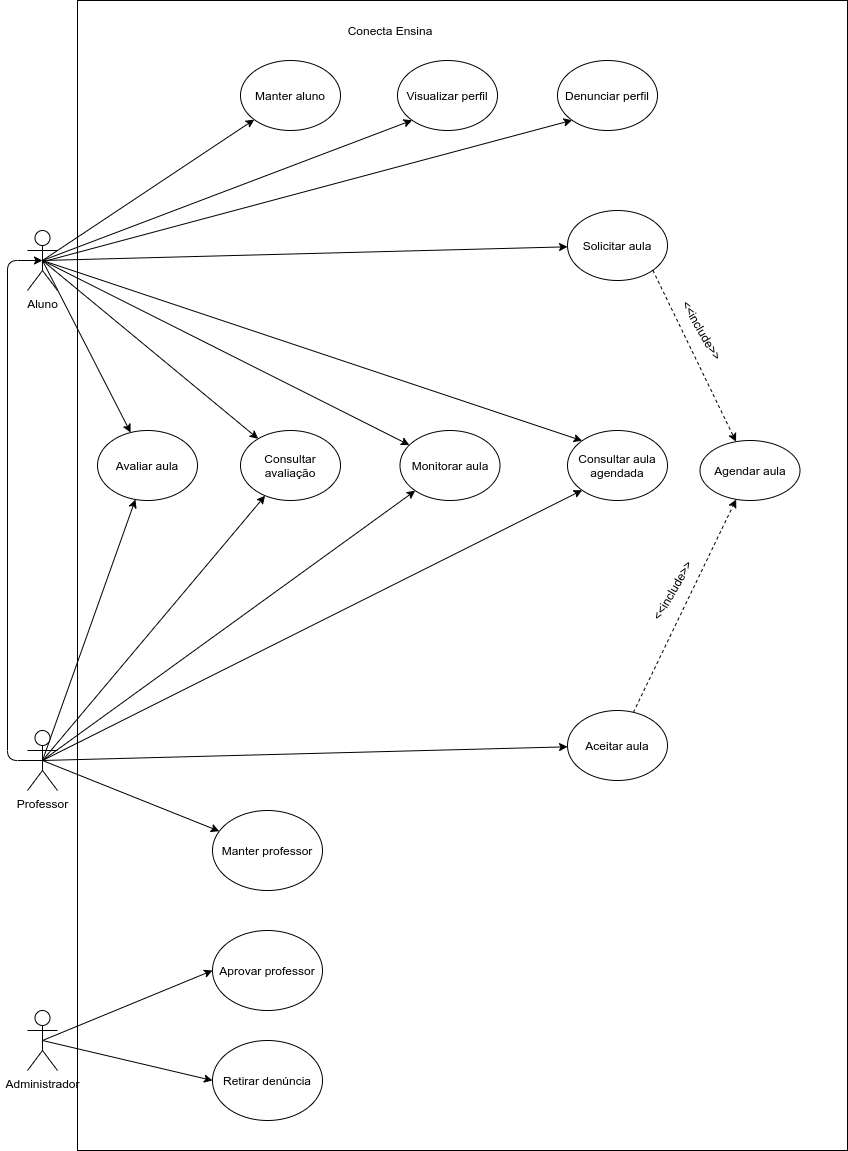

The diagram above was exported from draw.io. Its source (the exported page's mxGraphModel, read from the mxfile embedded in the PNG):
<mxGraphModel dx="809" dy="462" grid="1" gridSize="10" guides="1" tooltips="1" connect="1" arrows="1" fold="1" page="1" pageScale="1" pageWidth="827" pageHeight="1169" math="0" shadow="0">
  <root>
    <mxCell id="0" />
    <mxCell id="1" parent="0" />
    <mxCell id="c4Xm0Wf08-PYQxb2HhoS-1" value="" style="whiteSpace=wrap;html=1;" parent="1" vertex="1">
      <mxGeometry x="110" y="10" width="770" height="1150" as="geometry" />
    </mxCell>
    <mxCell id="c4Xm0Wf08-PYQxb2HhoS-2" value="Conecta Ensina" style="text;html=1;strokeColor=none;fillColor=none;align=center;verticalAlign=middle;whiteSpace=wrap;rounded=0;" parent="1" vertex="1">
      <mxGeometry x="373" y="30" width="100" height="20" as="geometry" />
    </mxCell>
    <mxCell id="nph1MAjlA5BRIwzS5Nmb-1" style="rounded=0;orthogonalLoop=1;jettySize=auto;html=1;exitX=0.5;exitY=0.5;exitDx=0;exitDy=0;exitPerimeter=0;entryX=0;entryY=0;entryDx=0;entryDy=0;" parent="1" source="c4Xm0Wf08-PYQxb2HhoS-3" target="c4Xm0Wf08-PYQxb2HhoS-7" edge="1">
      <mxGeometry relative="1" as="geometry" />
    </mxCell>
    <mxCell id="nph1MAjlA5BRIwzS5Nmb-3" style="edgeStyle=none;rounded=0;orthogonalLoop=1;jettySize=auto;html=1;exitX=0.5;exitY=0.5;exitDx=0;exitDy=0;exitPerimeter=0;" parent="1" source="c4Xm0Wf08-PYQxb2HhoS-3" target="c4Xm0Wf08-PYQxb2HhoS-6" edge="1">
      <mxGeometry relative="1" as="geometry" />
    </mxCell>
    <mxCell id="BJ6CnfFhwwpoPh-Zo02u-4" style="rounded=0;orthogonalLoop=1;jettySize=auto;html=1;exitX=0.5;exitY=0.5;exitDx=0;exitDy=0;exitPerimeter=0;" parent="1" source="c4Xm0Wf08-PYQxb2HhoS-3" target="BJ6CnfFhwwpoPh-Zo02u-1" edge="1">
      <mxGeometry relative="1" as="geometry" />
    </mxCell>
    <mxCell id="gJ53DvPlW3iSVQLarNUb-3" style="edgeStyle=none;rounded=0;orthogonalLoop=1;jettySize=auto;html=1;exitX=0.5;exitY=0.5;exitDx=0;exitDy=0;exitPerimeter=0;" parent="1" source="c4Xm0Wf08-PYQxb2HhoS-3" target="gJ53DvPlW3iSVQLarNUb-1" edge="1">
      <mxGeometry relative="1" as="geometry" />
    </mxCell>
    <mxCell id="DBs1OzW1M6sguBl_i06I-3" style="rounded=0;orthogonalLoop=1;jettySize=auto;html=1;exitX=0.5;exitY=0.5;exitDx=0;exitDy=0;exitPerimeter=0;" parent="1" source="c4Xm0Wf08-PYQxb2HhoS-3" target="DBs1OzW1M6sguBl_i06I-2" edge="1">
      <mxGeometry relative="1" as="geometry" />
    </mxCell>
    <mxCell id="DBs1OzW1M6sguBl_i06I-10" style="edgeStyle=none;rounded=0;orthogonalLoop=1;jettySize=auto;html=1;exitX=0.5;exitY=0.5;exitDx=0;exitDy=0;exitPerimeter=0;" parent="1" source="c4Xm0Wf08-PYQxb2HhoS-3" target="DBs1OzW1M6sguBl_i06I-9" edge="1">
      <mxGeometry relative="1" as="geometry" />
    </mxCell>
    <mxCell id="c4Xm0Wf08-PYQxb2HhoS-3" value="Aluno" style="shape=umlActor;verticalLabelPosition=bottom;verticalAlign=top;html=1;outlineConnect=0;" parent="1" vertex="1">
      <mxGeometry x="60" y="240" width="30" height="60" as="geometry" />
    </mxCell>
    <mxCell id="nph1MAjlA5BRIwzS5Nmb-4" style="edgeStyle=none;rounded=0;orthogonalLoop=1;jettySize=auto;html=1;exitX=0.5;exitY=0.5;exitDx=0;exitDy=0;exitPerimeter=0;" parent="1" source="c4Xm0Wf08-PYQxb2HhoS-4" target="c4Xm0Wf08-PYQxb2HhoS-25" edge="1">
      <mxGeometry relative="1" as="geometry" />
    </mxCell>
    <mxCell id="0Mz7xZhgPF6j_CL8X-TJ-1" style="rounded=0;orthogonalLoop=1;jettySize=auto;html=1;exitX=0.5;exitY=0.5;exitDx=0;exitDy=0;exitPerimeter=0;entryX=0;entryY=1;entryDx=0;entryDy=0;" parent="1" source="c4Xm0Wf08-PYQxb2HhoS-4" target="c4Xm0Wf08-PYQxb2HhoS-7" edge="1">
      <mxGeometry relative="1" as="geometry" />
    </mxCell>
    <mxCell id="BJ6CnfFhwwpoPh-Zo02u-5" style="edgeStyle=none;rounded=0;orthogonalLoop=1;jettySize=auto;html=1;exitX=0.5;exitY=0.5;exitDx=0;exitDy=0;exitPerimeter=0;" parent="1" source="c4Xm0Wf08-PYQxb2HhoS-4" target="BJ6CnfFhwwpoPh-Zo02u-3" edge="1">
      <mxGeometry relative="1" as="geometry" />
    </mxCell>
    <mxCell id="gJ53DvPlW3iSVQLarNUb-2" style="rounded=0;orthogonalLoop=1;jettySize=auto;html=1;exitX=0.5;exitY=0.5;exitDx=0;exitDy=0;exitPerimeter=0;" parent="1" source="c4Xm0Wf08-PYQxb2HhoS-4" target="gJ53DvPlW3iSVQLarNUb-1" edge="1">
      <mxGeometry relative="1" as="geometry" />
    </mxCell>
    <mxCell id="DBs1OzW1M6sguBl_i06I-4" style="edgeStyle=none;rounded=0;orthogonalLoop=1;jettySize=auto;html=1;exitX=0.5;exitY=0.5;exitDx=0;exitDy=0;exitPerimeter=0;" parent="1" source="c4Xm0Wf08-PYQxb2HhoS-4" target="DBs1OzW1M6sguBl_i06I-2" edge="1">
      <mxGeometry relative="1" as="geometry" />
    </mxCell>
    <mxCell id="DBs1OzW1M6sguBl_i06I-11" style="edgeStyle=none;rounded=0;orthogonalLoop=1;jettySize=auto;html=1;exitX=0.5;exitY=0.5;exitDx=0;exitDy=0;exitPerimeter=0;" parent="1" source="c4Xm0Wf08-PYQxb2HhoS-4" target="DBs1OzW1M6sguBl_i06I-9" edge="1">
      <mxGeometry relative="1" as="geometry" />
    </mxCell>
    <mxCell id="c4Xm0Wf08-PYQxb2HhoS-4" value="Professor" style="shape=umlActor;verticalLabelPosition=bottom;verticalAlign=top;html=1;outlineConnect=0;" parent="1" vertex="1">
      <mxGeometry x="60" y="740" width="30" height="60" as="geometry" />
    </mxCell>
    <mxCell id="c4Xm0Wf08-PYQxb2HhoS-31" style="edgeStyle=none;rounded=0;orthogonalLoop=1;jettySize=auto;html=1;exitX=1;exitY=1;exitDx=0;exitDy=0;dashed=1;" parent="1" source="c4Xm0Wf08-PYQxb2HhoS-6" target="c4Xm0Wf08-PYQxb2HhoS-30" edge="1">
      <mxGeometry relative="1" as="geometry" />
    </mxCell>
    <mxCell id="c4Xm0Wf08-PYQxb2HhoS-6" value="Solicitar aula" style="ellipse;whiteSpace=wrap;html=1;" parent="1" vertex="1">
      <mxGeometry x="600" y="220" width="100" height="70" as="geometry" />
    </mxCell>
    <mxCell id="c4Xm0Wf08-PYQxb2HhoS-7" value="Consultar aula agendada" style="ellipse;whiteSpace=wrap;html=1;" parent="1" vertex="1">
      <mxGeometry x="600" y="440" width="100" height="70" as="geometry" />
    </mxCell>
    <mxCell id="c4Xm0Wf08-PYQxb2HhoS-25" value="Aceitar aula" style="ellipse;whiteSpace=wrap;html=1;" parent="1" vertex="1">
      <mxGeometry x="600" y="720" width="100" height="70" as="geometry" />
    </mxCell>
    <mxCell id="c4Xm0Wf08-PYQxb2HhoS-30" value="Agendar aula" style="ellipse;whiteSpace=wrap;html=1;" parent="1" vertex="1">
      <mxGeometry x="732.5" y="450" width="100" height="60" as="geometry" />
    </mxCell>
    <mxCell id="c4Xm0Wf08-PYQxb2HhoS-32" style="edgeStyle=none;rounded=0;orthogonalLoop=1;jettySize=auto;html=1;dashed=1;" parent="1" source="c4Xm0Wf08-PYQxb2HhoS-25" target="c4Xm0Wf08-PYQxb2HhoS-30" edge="1">
      <mxGeometry relative="1" as="geometry" />
    </mxCell>
    <mxCell id="0Mz7xZhgPF6j_CL8X-TJ-3" value="&amp;lt;&amp;lt;include&amp;gt;&amp;gt;" style="text;html=1;strokeColor=none;fillColor=none;align=center;verticalAlign=middle;whiteSpace=wrap;rounded=0;rotation=-60;" parent="1" vertex="1">
      <mxGeometry x="670" y="590" width="70" height="20" as="geometry" />
    </mxCell>
    <mxCell id="0Mz7xZhgPF6j_CL8X-TJ-4" value="&amp;lt;&amp;lt;include&amp;gt;&amp;gt;" style="text;html=1;strokeColor=none;fillColor=none;align=center;verticalAlign=middle;whiteSpace=wrap;rounded=0;rotation=60;" parent="1" vertex="1">
      <mxGeometry x="700" y="330" width="70" height="20" as="geometry" />
    </mxCell>
    <mxCell id="BJ6CnfFhwwpoPh-Zo02u-1" value="Manter aluno" style="ellipse;whiteSpace=wrap;html=1;" parent="1" vertex="1">
      <mxGeometry x="273" y="70" width="100" height="70" as="geometry" />
    </mxCell>
    <mxCell id="BJ6CnfFhwwpoPh-Zo02u-3" value="Manter professor" style="ellipse;whiteSpace=wrap;html=1;" parent="1" vertex="1">
      <mxGeometry x="245" y="820" width="110" height="80" as="geometry" />
    </mxCell>
    <mxCell id="gJ53DvPlW3iSVQLarNUb-1" value="Avaliar aula" style="ellipse;whiteSpace=wrap;html=1;" parent="1" vertex="1">
      <mxGeometry x="130" y="440" width="100" height="70" as="geometry" />
    </mxCell>
    <mxCell id="DBs1OzW1M6sguBl_i06I-2" value="Monitorar aula" style="ellipse;whiteSpace=wrap;html=1;" parent="1" vertex="1">
      <mxGeometry x="432.5" y="440" width="100" height="70" as="geometry" />
    </mxCell>
    <mxCell id="DBs1OzW1M6sguBl_i06I-9" value="Consultar avaliação" style="ellipse;whiteSpace=wrap;html=1;" parent="1" vertex="1">
      <mxGeometry x="273" y="440" width="100" height="70" as="geometry" />
    </mxCell>
    <mxCell id="0ikyyhAzep7Pen0Jd23E-2" value="Visualizar perfil" style="ellipse;whiteSpace=wrap;html=1;" parent="1" vertex="1">
      <mxGeometry x="430" y="70" width="100" height="70" as="geometry" />
    </mxCell>
    <mxCell id="0ikyyhAzep7Pen0Jd23E-4" style="rounded=0;orthogonalLoop=1;jettySize=auto;html=1;exitX=0.5;exitY=0.5;exitDx=0;exitDy=0;exitPerimeter=0;entryX=0;entryY=1;entryDx=0;entryDy=0;" parent="1" source="c4Xm0Wf08-PYQxb2HhoS-3" target="0ikyyhAzep7Pen0Jd23E-2" edge="1">
      <mxGeometry relative="1" as="geometry">
        <mxPoint x="85" y="280" as="sourcePoint" />
        <mxPoint x="296.758369016241" y="139.1123754529043" as="targetPoint" />
      </mxGeometry>
    </mxCell>
    <mxCell id="0ikyyhAzep7Pen0Jd23E-7" value="" style="endArrow=classic;html=1;exitX=0.5;exitY=0.5;exitDx=0;exitDy=0;exitPerimeter=0;entryX=0.5;entryY=0.5;entryDx=0;entryDy=0;entryPerimeter=0;" parent="1" source="c4Xm0Wf08-PYQxb2HhoS-4" target="c4Xm0Wf08-PYQxb2HhoS-3" edge="1">
      <mxGeometry width="50" height="50" relative="1" as="geometry">
        <mxPoint x="580" y="540" as="sourcePoint" />
        <mxPoint x="630" y="490" as="targetPoint" />
        <Array as="points">
          <mxPoint x="40" y="770" />
          <mxPoint x="40" y="270" />
        </Array>
      </mxGeometry>
    </mxCell>
    <mxCell id="CCwgS82cvgCEaABp9CtS-1" value="Denunciar perfil" style="ellipse;whiteSpace=wrap;html=1;" parent="1" vertex="1">
      <mxGeometry x="590" y="70" width="100" height="70" as="geometry" />
    </mxCell>
    <mxCell id="CCwgS82cvgCEaABp9CtS-3" style="rounded=0;orthogonalLoop=1;jettySize=auto;html=1;entryX=0;entryY=1;entryDx=0;entryDy=0;" parent="1" target="CCwgS82cvgCEaABp9CtS-1" edge="1">
      <mxGeometry relative="1" as="geometry">
        <mxPoint x="80" y="270" as="sourcePoint" />
        <mxPoint x="440" y="115" as="targetPoint" />
      </mxGeometry>
    </mxCell>
    <mxCell id="CCwgS82cvgCEaABp9CtS-4" value="Administrador" style="shape=umlActor;verticalLabelPosition=bottom;verticalAlign=top;html=1;outlineConnect=0;" parent="1" vertex="1">
      <mxGeometry x="60" y="1020" width="30" height="60" as="geometry" />
    </mxCell>
    <mxCell id="CCwgS82cvgCEaABp9CtS-5" value="Aprovar professor" style="ellipse;whiteSpace=wrap;html=1;" parent="1" vertex="1">
      <mxGeometry x="245" y="940" width="110" height="80" as="geometry" />
    </mxCell>
    <mxCell id="CCwgS82cvgCEaABp9CtS-7" style="rounded=0;orthogonalLoop=1;jettySize=auto;html=1;exitX=0.5;exitY=0.5;exitDx=0;exitDy=0;exitPerimeter=0;entryX=0;entryY=0.5;entryDx=0;entryDy=0;" parent="1" source="CCwgS82cvgCEaABp9CtS-4" target="CCwgS82cvgCEaABp9CtS-5" edge="1">
      <mxGeometry relative="1" as="geometry">
        <mxPoint x="85" y="780" as="sourcePoint" />
        <mxPoint x="634.6446609406723" y="489.748737341529" as="targetPoint" />
      </mxGeometry>
    </mxCell>
    <mxCell id="CCwgS82cvgCEaABp9CtS-8" value="Retirar denúncia" style="ellipse;whiteSpace=wrap;html=1;" parent="1" vertex="1">
      <mxGeometry x="245" y="1050" width="110" height="80" as="geometry" />
    </mxCell>
    <mxCell id="CCwgS82cvgCEaABp9CtS-9" style="rounded=0;orthogonalLoop=1;jettySize=auto;html=1;entryX=0;entryY=0.5;entryDx=0;entryDy=0;exitX=0.5;exitY=0.5;exitDx=0;exitDy=0;exitPerimeter=0;" parent="1" source="CCwgS82cvgCEaABp9CtS-4" target="CCwgS82cvgCEaABp9CtS-8" edge="1">
      <mxGeometry relative="1" as="geometry">
        <mxPoint x="80" y="1050" as="sourcePoint" />
        <mxPoint x="255" y="990" as="targetPoint" />
      </mxGeometry>
    </mxCell>
  </root>
</mxGraphModel>